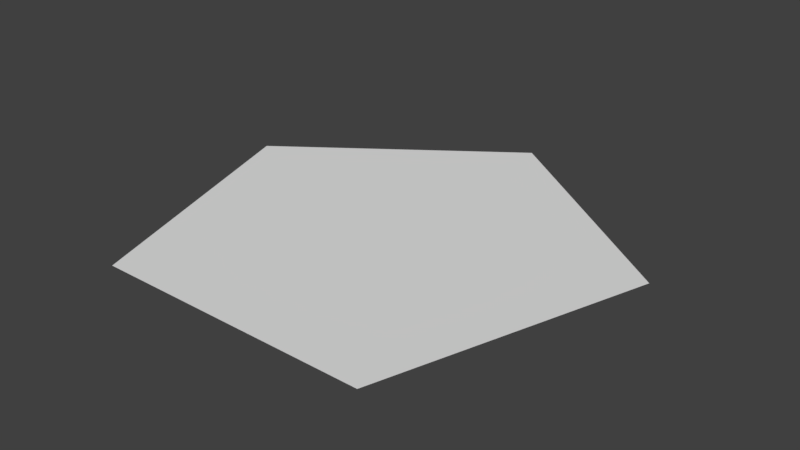 # Source: PentFlat.blend  (saved by Blender 2.79.0; exported with 4.5.12 LTS)
import bpy
from mathutils import Matrix  # noqa: F401  (used for matrix-valued properties, if any)

bpy.ops.wm.read_factory_settings(use_empty=True)
scene = bpy.context.scene
scene.name = 'Scene'

# ---- collections
col_collection_1 = bpy.data.collections.new('Collection 1'); scene.collection.children.link(col_collection_1)

# ---- world
world_world = bpy.data.worlds.new('World'); scene.world = world_world
world_world.color = (0.05088, 0.05088, 0.05088)
world_world.use_sun_shadow = False
world_world.sun_shadow_jitter_overblur = 0.0
world_world.cycles.sampling_method = 'MANUAL'

# ---- meshes
me_cylinder_001 = bpy.data.meshes.new('Cylinder.001')
me_cylinder_001.from_pydata([(2.98e-08, 1.0, 0.0), (0.9511, 0.309, 0.0), (0.5878, -0.809, 0.0), (-0.5878, -0.809, 0.0), (-0.9511, 0.309, 0.0)], [], [(1, 0, 4, 3, 2)])
me_cylinder_001.use_remesh_preserve_volume = False
me_cylinder_001.use_remesh_preserve_attributes = False
me_cylinder_001.use_mirror_vertex_groups = False
me_cylinder_001.update()

# ---- objects
ob_cylinder = bpy.data.objects.new('Cylinder', me_cylinder_001)

# ---- transforms, parenting, visibility, modifiers, constraints
ob_cylinder.location = (0.0, 0.0, 0.0)
ob_cylinder.lineart.crease_threshold = 0.0

# ---- collection membership
col_collection_1.objects.link(ob_cylinder)

# ---- scene / render settings (as saved in the file)
scene.frame_start = 1; scene.frame_end = 250; scene.frame_set(1)
scene.render.engine = 'BLENDER_EEVEE_NEXT'
scene.render.resolution_percentage = 50
scene.render.dither_intensity = 0.0
scene.cycles.use_denoising = False
scene.cycles.samples = 128
scene.cycles.sampling_pattern = 'TABULATED_SOBOL'
scene.cycles.use_adaptive_sampling = False
scene.cycles.use_light_tree = False
scene.cycles.blur_glossy = 0.0
scene.cycles.sample_clamp_indirect = 0.0
scene.view_settings.view_transform = 'Standard'
bpy.context.view_layer.update()

# ---- added for rendering (the .blend has no active camera and no usable light): camera, sun
cam_auto = bpy.data.cameras.new('AutoCamera')
cam_auto.lens = 50.0
cam_auto.sensor_width = 36.0
cam_auto.clip_end = 1000.0
ob_auto_camera = bpy.data.objects.new('AutoCamera', cam_auto)
scene.collection.objects.link(ob_auto_camera)
ob_auto_camera.location = (2.42871, -2.81896, 1.94296)
ob_auto_camera.rotation_euler = (1.09748, -7.21219e-08, 0.694738)
scene.camera = ob_auto_camera
light_auto_sun = bpy.data.lights.new('AutoSun', 'SUN')
light_auto_sun.energy = 3.0
light_auto_sun.angle = 0.0523599
ob_auto_sun = bpy.data.objects.new('AutoSun', light_auto_sun)
scene.collection.objects.link(ob_auto_sun)
ob_auto_sun.rotation_euler = (0.872665, 0.174533, 0.523599)
bpy.context.view_layer.update()
